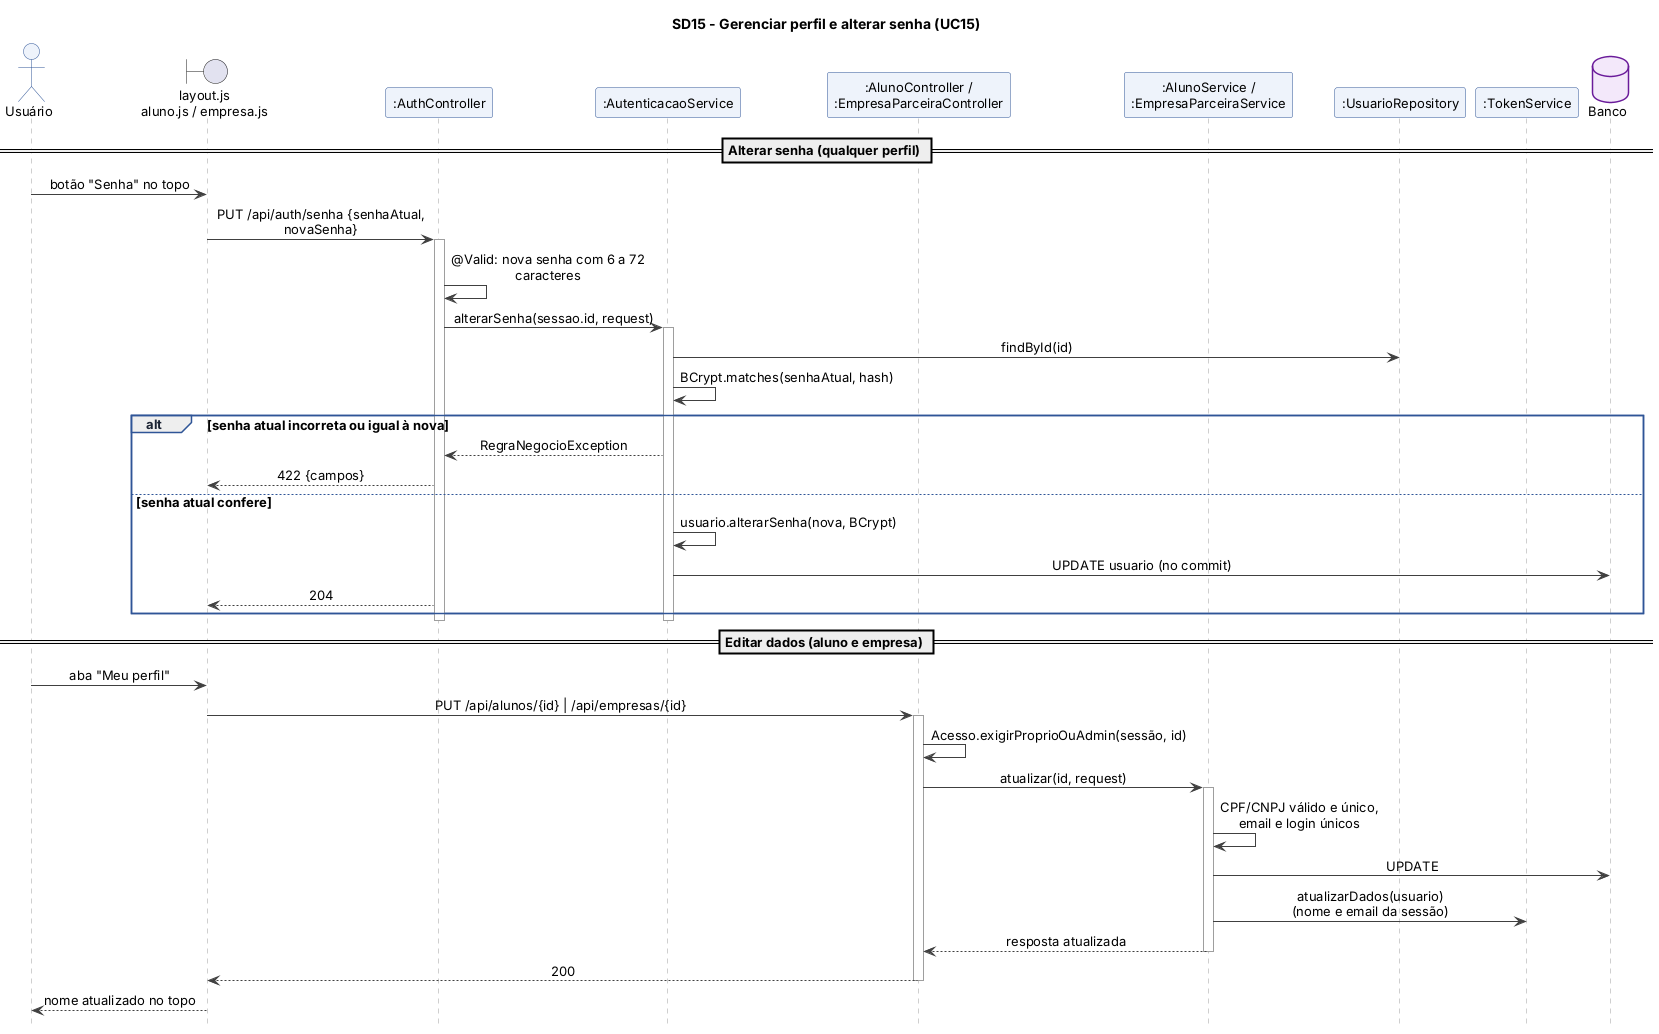

The diagram above was rendered by PlantUML. Its source (embedded in the PNG):
@startuml sd15_gerenciar_perfil
!include estilo.iuml
title SD15 - Gerenciar perfil e alterar senha (UC15)

actor "Usuário" as U
boundary "layout.js\naluno.js / empresa.js" as V
participant ":AuthController" as CA
participant ":AutenticacaoService" as SA
participant ":AlunoController /\n:EmpresaParceiraController" as C
participant ":AlunoService /\n:EmpresaParceiraService" as S
participant ":UsuarioRepository" as R
participant ":TokenService" as T
database "Banco" as DB

== Alterar senha (qualquer perfil) ==
U -> V : botão "Senha" no topo
V -> CA : PUT /api/auth/senha {senhaAtual, novaSenha}
activate CA
CA -> CA : @Valid: nova senha com 6 a 72 caracteres
CA -> SA : alterarSenha(sessao.id, request)
activate SA
SA -> R : findById(id)
SA -> SA : BCrypt.matches(senhaAtual, hash)
alt senha atual incorreta ou igual à nova
  SA --> CA : RegraNegocioException
  CA --> V : 422 {campos}
else senha atual confere
  SA -> SA : usuario.alterarSenha(nova, BCrypt)
  SA -> DB : UPDATE usuario (no commit)
  CA --> V : 204
end
deactivate SA
deactivate CA

== Editar dados (aluno e empresa) ==
U -> V : aba "Meu perfil"
V -> C : PUT /api/alunos/{id} | /api/empresas/{id}
activate C
C -> C : Acesso.exigirProprioOuAdmin(sessão, id)
C -> S : atualizar(id, request)
activate S
S -> S : CPF/CNPJ válido e único,\nemail e login únicos
S -> DB : UPDATE
S -> T : atualizarDados(usuario)\n(nome e email da sessão)
S --> C : resposta atualizada
deactivate S
C --> V : 200
deactivate C
V --> U : nome atualizado no topo
@enduml